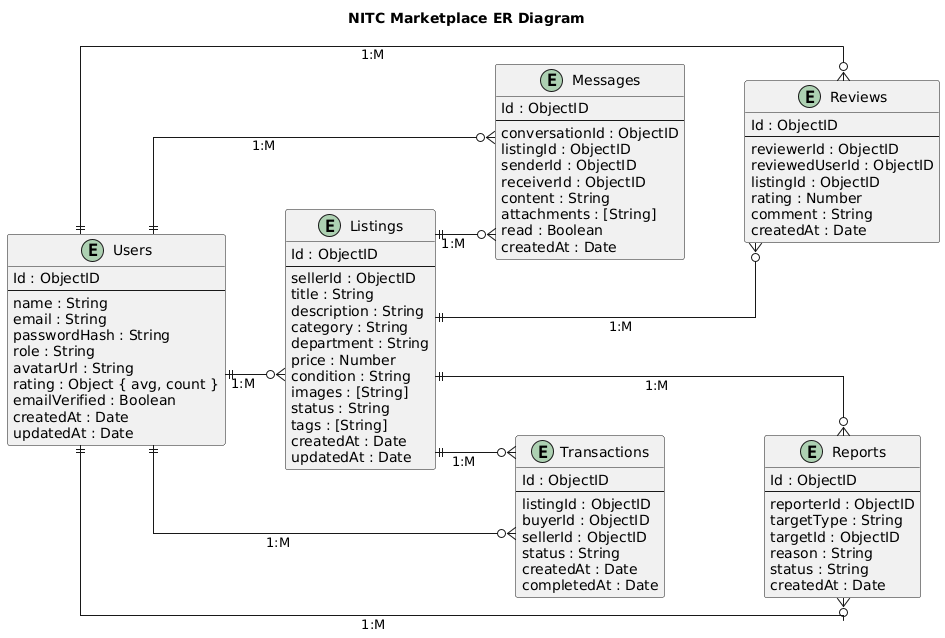

The diagram above was rendered by PlantUML. Its source (embedded in the PNG):
@startuml
title NITC Marketplace ER Diagram
left to right direction

skinparam linetype ortho
skinparam rectangle {
  BackgroundColor White
  BorderColor Black
  RoundCorner 10
}

' === Users ===
entity "Users" as USERS {
  Id : ObjectID
  --
  name : String
  email : String
  passwordHash : String
  role : String
  avatarUrl : String
  rating : Object { avg, count }
  emailVerified : Boolean
  createdAt : Date
  updatedAt : Date
}

' === Listings ===
entity "Listings" as LISTINGS {
  Id : ObjectID
  --
  sellerId : ObjectID
  title : String
  description : String
  category : String
  department : String
  price : Number
  condition : String
  images : [String]
  status : String
  tags : [String]
  createdAt : Date
  updatedAt : Date
}

' === Messages & Reviews ===
entity "Messages" as MESSAGES {
  Id : ObjectID
  --
  conversationId : ObjectID
  listingId : ObjectID
  senderId : ObjectID
  receiverId : ObjectID
  content : String
  attachments : [String]
  read : Boolean
  createdAt : Date
}

entity "Reviews" as REVIEWS {
  Id : ObjectID
  --
  reviewerId : ObjectID
  reviewedUserId : ObjectID
  listingId : ObjectID
  rating : Number
  comment : String
  createdAt : Date
}

' === Transactions & Reports ===
entity "Transactions" as TRANSACTIONS {
  Id : ObjectID
  --
  listingId : ObjectID
  buyerId : ObjectID
  sellerId : ObjectID
  status : String
  createdAt : Date
  completedAt : Date
}

entity "Reports" as REPORTS {
  Id : ObjectID
  --
  reporterId : ObjectID
  targetType : String
  targetId : ObjectID
  reason : String
  status : String
  createdAt : Date
}

' === Relationships with 1:M ===
USERS ||--o{ LISTINGS : "1:M"
USERS ||--o{ MESSAGES : "1:M"
USERS ||--o{ REVIEWS : "1:M"
USERS ||--o{ TRANSACTIONS : "1:M"
USERS ||--o{ REPORTS : "1:M"

LISTINGS ||--o{ MESSAGES : "1:M"
LISTINGS ||--o{ REVIEWS : "1:M"
LISTINGS ||--o{ TRANSACTIONS : "1:M"
LISTINGS ||--o{ REPORTS : "1:M"

' Hidden links for layout
USERS -[hidden]-> LISTINGS
MESSAGES -[hidden]-> REVIEWS
TRANSACTIONS -[hidden]-> REPORTS
@enduml